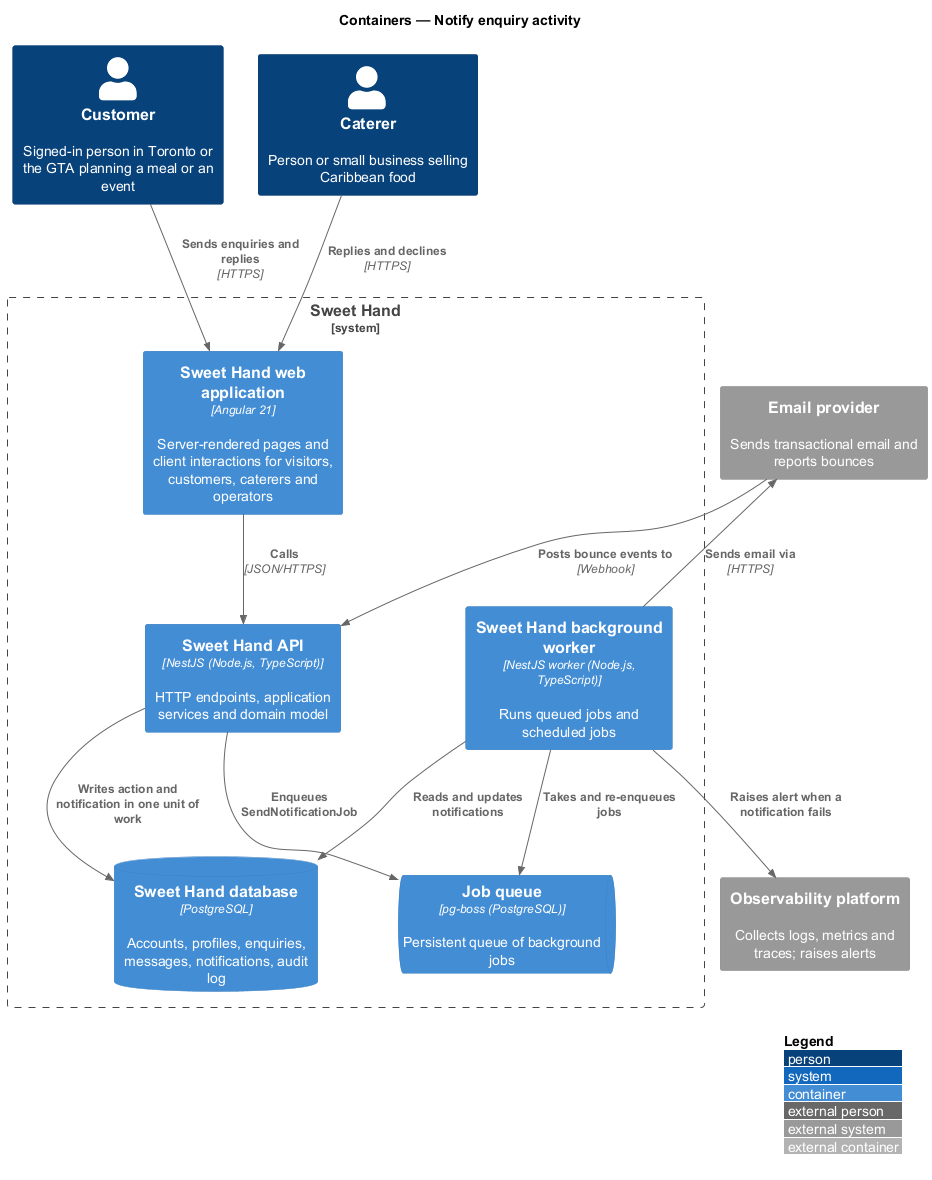

The diagram above was rendered by PlantUML. Its source (embedded in the PNG):
@startuml
!include <C4/C4_Container>
LAYOUT_WITH_LEGEND()
title Containers — Notify enquiry activity

Person(customer, "Customer", "Signed-in person in Toronto or the GTA planning a meal or an event")
Person(caterer, "Caterer", "Person or small business selling Caribbean food")
System_Boundary(sweethand, "Sweet Hand") {
  Container(web, "Sweet Hand web application", "Angular 21", "Server-rendered pages and client interactions for visitors, customers, caterers and operators")
  Container(api, "Sweet Hand API", "NestJS (Node.js, TypeScript)", "HTTP endpoints, application services and domain model")
  ContainerDb(db, "Sweet Hand database", "PostgreSQL", "Accounts, profiles, enquiries, messages, notifications, audit log")
  ContainerQueue(queue, "Job queue", "pg-boss (PostgreSQL)", "Persistent queue of background jobs")
  Container(worker, "Sweet Hand background worker", "NestJS worker (Node.js, TypeScript)", "Runs queued jobs and scheduled jobs")
}
System_Ext(email, "Email provider", "Sends transactional email and reports bounces")
System_Ext(obs, "Observability platform", "Collects logs, metrics and traces; raises alerts")

Rel(customer, web, "Sends enquiries and replies", "HTTPS")
Rel(caterer, web, "Replies and declines", "HTTPS")
Rel(web, api, "Calls", "JSON/HTTPS")
Rel(api, db, "Writes action and notification in one unit of work")
Rel(api, queue, "Enqueues SendNotificationJob")
Rel(worker, queue, "Takes and re-enqueues jobs")
Rel(worker, db, "Reads and updates notifications")
Rel(worker, email, "Sends email via", "HTTPS")
Rel(email, api, "Posts bounce events to", "Webhook")
Rel(worker, obs, "Raises alert when a notification fails")
@enduml